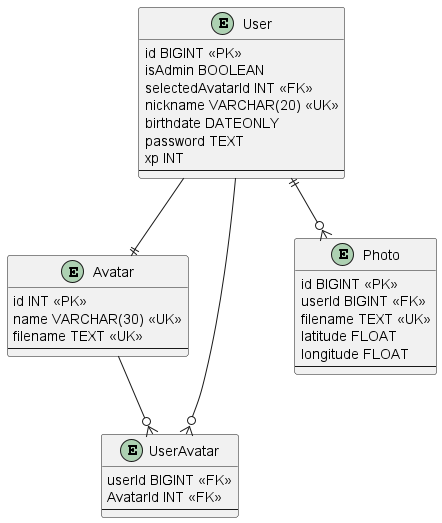

The diagram above was rendered by PlantUML. Its source (embedded in the PNG):
@startuml DER

entity User {
    id BIGINT <<PK>>
    isAdmin BOOLEAN
    selectedAvatarId INT <<FK>>
    nickname VARCHAR(20) <<UK>>
    birthdate DATEONLY
    password TEXT
    xp INT
    --
}

entity Avatar {
    id INT <<PK>>
    name VARCHAR(30) <<UK>>
    filename TEXT <<UK>>
    --
}

entity UserAvatar {
    userId BIGINT <<FK>>
    AvatarId INT <<FK>>
    --
}

entity Photo {
    id BIGINT <<PK>>
    userId BIGINT <<FK>>
    filename TEXT <<UK>>
    latitude FLOAT
    longitude FLOAT
    --
}

User ||--o{ Photo
User --|| Avatar
User --o{ UserAvatar
Avatar --o{ UserAvatar

@enduml